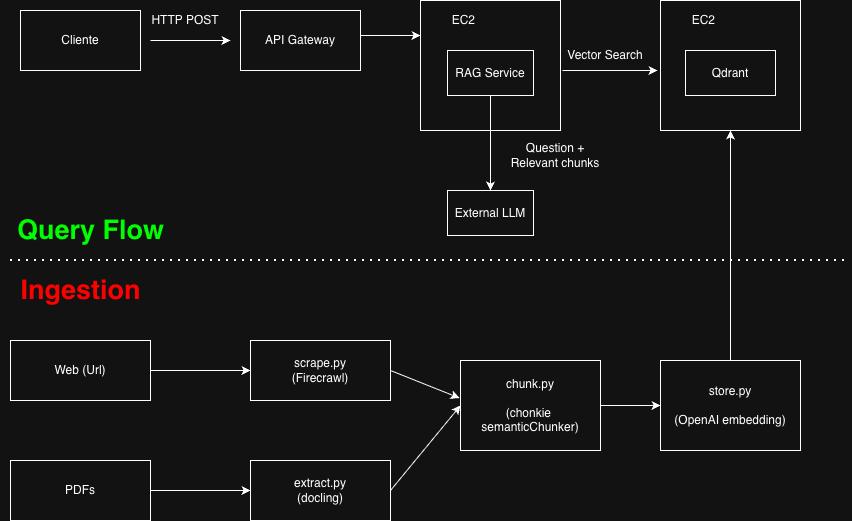

The diagram above was exported from draw.io. Its source (the exported page's mxGraphModel, read from the mxfile embedded in the PNG):
<mxGraphModel dx="1791" dy="668" grid="1" gridSize="10" guides="1" tooltips="1" connect="1" arrows="1" fold="1" page="1" pageScale="1" pageWidth="827" pageHeight="1169" math="0" shadow="0">
  <root>
    <mxCell id="0" />
    <mxCell id="1" parent="0" />
    <mxCell id="PnukaMSMmX5_zfzv7zlG-1" parent="1" style="rounded=0;whiteSpace=wrap;html=1;" value="API Gateway" vertex="1">
      <mxGeometry height="60" width="120" x="200" y="120" as="geometry" />
    </mxCell>
    <mxCell id="PnukaMSMmX5_zfzv7zlG-2" parent="1" style="rounded=0;whiteSpace=wrap;html=1;" value="" vertex="1">
      <mxGeometry height="130" width="140" x="380" y="110" as="geometry" />
    </mxCell>
    <mxCell id="PnukaMSMmX5_zfzv7zlG-3" parent="1" style="text;html=1;whiteSpace=wrap;strokeColor=none;fillColor=none;align=center;verticalAlign=middle;rounded=0;" value="EC2&amp;nbsp;" vertex="1">
      <mxGeometry height="30" width="110" x="370" y="115" as="geometry" />
    </mxCell>
    <mxCell id="PnukaMSMmX5_zfzv7zlG-4" parent="1" style="rounded=0;whiteSpace=wrap;html=1;" value="RAG Service" vertex="1">
      <mxGeometry height="45" width="86" x="407" y="160" as="geometry" />
    </mxCell>
    <mxCell id="PnukaMSMmX5_zfzv7zlG-10" edge="1" parent="1" style="endArrow=classic;html=1;rounded=0;" value="">
      <mxGeometry height="50" relative="1" width="50" as="geometry">
        <mxPoint x="110" y="150" as="sourcePoint" />
        <mxPoint x="190" y="150" as="targetPoint" />
      </mxGeometry>
    </mxCell>
    <mxCell id="PnukaMSMmX5_zfzv7zlG-11" parent="1" style="text;html=1;whiteSpace=wrap;strokeColor=none;fillColor=none;align=center;verticalAlign=middle;rounded=0;" value="HTTP POST" vertex="1">
      <mxGeometry height="30" width="110" x="90" y="115" as="geometry" />
    </mxCell>
    <mxCell id="PnukaMSMmX5_zfzv7zlG-12" edge="1" parent="1" style="endArrow=classic;html=1;rounded=0;" value="">
      <mxGeometry height="50" relative="1" width="50" as="geometry">
        <mxPoint x="320" y="145" as="sourcePoint" />
        <mxPoint x="380" y="145" as="targetPoint" />
      </mxGeometry>
    </mxCell>
    <mxCell id="PnukaMSMmX5_zfzv7zlG-13" parent="1" style="rounded=0;whiteSpace=wrap;html=1;" value="External LLM" vertex="1">
      <mxGeometry height="45" width="86" x="407" y="300" as="geometry" />
    </mxCell>
    <mxCell id="PnukaMSMmX5_zfzv7zlG-15" parent="1" style="rounded=0;whiteSpace=wrap;html=1;" value="Web (Url)" vertex="1">
      <mxGeometry height="60" width="140" x="-30" y="450" as="geometry" />
    </mxCell>
    <mxCell id="PnukaMSMmX5_zfzv7zlG-18" edge="1" parent="1" source="PnukaMSMmX5_zfzv7zlG-4" style="endArrow=classic;html=1;rounded=0;entryX=0.5;entryY=0;entryDx=0;entryDy=0;exitX=0.5;exitY=1;exitDx=0;exitDy=0;" target="PnukaMSMmX5_zfzv7zlG-13" value="">
      <mxGeometry height="50" relative="1" width="50" as="geometry">
        <mxPoint x="390" y="370" as="sourcePoint" />
        <mxPoint x="440" y="320" as="targetPoint" />
      </mxGeometry>
    </mxCell>
    <mxCell id="PnukaMSMmX5_zfzv7zlG-24" parent="1" style="text;html=1;whiteSpace=wrap;strokeColor=none;fillColor=none;align=center;verticalAlign=middle;rounded=0;" value="Vector&amp;nbsp;Search" vertex="1">
      <mxGeometry height="30" width="110" x="510" y="150" as="geometry" />
    </mxCell>
    <mxCell id="PnukaMSMmX5_zfzv7zlG-25" parent="1" style="text;html=1;whiteSpace=wrap;strokeColor=none;fillColor=none;align=center;verticalAlign=middle;rounded=0;" value="Question + Relevant chunks" vertex="1">
      <mxGeometry height="30" width="110" x="460" y="250" as="geometry" />
    </mxCell>
    <mxCell id="PnukaMSMmX5_zfzv7zlG-27" parent="1" style="rounded=0;whiteSpace=wrap;html=1;" value="Cliente" vertex="1">
      <mxGeometry height="60" width="120" x="-20" y="120" as="geometry" />
    </mxCell>
    <mxCell id="PnukaMSMmX5_zfzv7zlG-28" parent="1" style="rounded=0;whiteSpace=wrap;html=1;" value="" vertex="1">
      <mxGeometry height="130" width="140" x="620" y="110" as="geometry" />
    </mxCell>
    <mxCell id="PnukaMSMmX5_zfzv7zlG-29" parent="1" style="text;html=1;whiteSpace=wrap;strokeColor=none;fillColor=none;align=center;verticalAlign=middle;rounded=0;" value="EC2&amp;nbsp;" vertex="1">
      <mxGeometry height="30" width="110" x="610" y="115" as="geometry" />
    </mxCell>
    <mxCell id="PnukaMSMmX5_zfzv7zlG-30" parent="1" style="rounded=0;whiteSpace=wrap;html=1;" value="Qdrant" vertex="1">
      <mxGeometry height="45" width="90" x="645" y="160" as="geometry" />
    </mxCell>
    <mxCell id="PnukaMSMmX5_zfzv7zlG-31" edge="1" parent="1" style="endArrow=classic;html=1;rounded=0;" value="">
      <mxGeometry height="50" relative="1" width="50" as="geometry">
        <mxPoint x="522" y="180" as="sourcePoint" />
        <mxPoint x="617" y="180" as="targetPoint" />
      </mxGeometry>
    </mxCell>
    <mxCell id="PnukaMSMmX5_zfzv7zlG-34" parent="1" style="rounded=0;whiteSpace=wrap;html=1;" value="PDFs" vertex="1">
      <mxGeometry height="60" width="140" x="-30" y="570" as="geometry" />
    </mxCell>
    <mxCell id="PnukaMSMmX5_zfzv7zlG-35" parent="1" style="rounded=0;whiteSpace=wrap;html=1;" value="scrape.py&lt;br&gt;(Firecrawl)" vertex="1">
      <mxGeometry height="60" width="140" x="210" y="450" as="geometry" />
    </mxCell>
    <mxCell id="PnukaMSMmX5_zfzv7zlG-36" parent="1" style="rounded=0;whiteSpace=wrap;html=1;" value="extract.py&lt;br&gt;(docling)" vertex="1">
      <mxGeometry height="60" width="140" x="210" y="570" as="geometry" />
    </mxCell>
    <mxCell id="PnukaMSMmX5_zfzv7zlG-37" parent="1" style="rounded=0;whiteSpace=wrap;html=1;" value="chunk.py&lt;br&gt;&lt;br&gt;(chonkie&amp;nbsp; semanticChunker)" vertex="1">
      <mxGeometry height="90" width="140" x="420" y="470" as="geometry" />
    </mxCell>
    <mxCell id="PnukaMSMmX5_zfzv7zlG-38" parent="1" style="rounded=0;whiteSpace=wrap;html=1;" value="store.py&lt;br&gt;&lt;br&gt;(OpenAI embedding)" vertex="1">
      <mxGeometry height="90" width="140" x="620" y="470" as="geometry" />
    </mxCell>
    <mxCell id="PnukaMSMmX5_zfzv7zlG-39" edge="1" parent="1" source="PnukaMSMmX5_zfzv7zlG-38" style="endArrow=classic;html=1;rounded=0;exitX=0.5;exitY=0;exitDx=0;exitDy=0;entryX=0.5;entryY=1;entryDx=0;entryDy=0;" target="PnukaMSMmX5_zfzv7zlG-28" value="">
      <mxGeometry height="50" relative="1" width="50" as="geometry">
        <mxPoint x="330" y="410" as="sourcePoint" />
        <mxPoint x="380" y="360" as="targetPoint" />
      </mxGeometry>
    </mxCell>
    <mxCell id="PnukaMSMmX5_zfzv7zlG-40" edge="1" parent="1" source="PnukaMSMmX5_zfzv7zlG-15" style="endArrow=classic;html=1;rounded=0;exitX=1;exitY=0.5;exitDx=0;exitDy=0;entryX=0;entryY=0.5;entryDx=0;entryDy=0;" target="PnukaMSMmX5_zfzv7zlG-35" value="">
      <mxGeometry height="50" relative="1" width="50" as="geometry">
        <mxPoint x="320" y="430" as="sourcePoint" />
        <mxPoint x="370" y="380" as="targetPoint" />
      </mxGeometry>
    </mxCell>
    <mxCell id="PnukaMSMmX5_zfzv7zlG-41" edge="1" parent="1" source="PnukaMSMmX5_zfzv7zlG-34" style="endArrow=classic;html=1;rounded=0;exitX=1;exitY=0.5;exitDx=0;exitDy=0;entryX=0;entryY=0.5;entryDx=0;entryDy=0;" target="PnukaMSMmX5_zfzv7zlG-36" value="">
      <mxGeometry height="50" relative="1" width="50" as="geometry">
        <mxPoint x="320" y="430" as="sourcePoint" />
        <mxPoint x="370" y="380" as="targetPoint" />
      </mxGeometry>
    </mxCell>
    <mxCell id="PnukaMSMmX5_zfzv7zlG-42" edge="1" parent="1" source="PnukaMSMmX5_zfzv7zlG-35" style="endArrow=classic;html=1;rounded=0;exitX=1;exitY=0.5;exitDx=0;exitDy=0;entryX=-0.007;entryY=0.417;entryDx=0;entryDy=0;entryPerimeter=0;" target="PnukaMSMmX5_zfzv7zlG-37" value="">
      <mxGeometry height="50" relative="1" width="50" as="geometry">
        <mxPoint x="320" y="430" as="sourcePoint" />
        <mxPoint x="370" y="380" as="targetPoint" />
      </mxGeometry>
    </mxCell>
    <mxCell id="PnukaMSMmX5_zfzv7zlG-43" edge="1" parent="1" source="PnukaMSMmX5_zfzv7zlG-36" style="endArrow=classic;html=1;rounded=0;exitX=1;exitY=0.5;exitDx=0;exitDy=0;entryX=0;entryY=0.5;entryDx=0;entryDy=0;" target="PnukaMSMmX5_zfzv7zlG-37" value="">
      <mxGeometry height="50" relative="1" width="50" as="geometry">
        <mxPoint x="320" y="430" as="sourcePoint" />
        <mxPoint x="370" y="380" as="targetPoint" />
      </mxGeometry>
    </mxCell>
    <mxCell id="PnukaMSMmX5_zfzv7zlG-44" edge="1" parent="1" source="PnukaMSMmX5_zfzv7zlG-37" style="endArrow=classic;html=1;rounded=0;exitX=1;exitY=0.5;exitDx=0;exitDy=0;entryX=0;entryY=0.5;entryDx=0;entryDy=0;" target="PnukaMSMmX5_zfzv7zlG-38" value="">
      <mxGeometry height="50" relative="1" width="50" as="geometry">
        <mxPoint x="320" y="430" as="sourcePoint" />
        <mxPoint x="370" y="380" as="targetPoint" />
      </mxGeometry>
    </mxCell>
    <mxCell id="PnukaMSMmX5_zfzv7zlG-45" edge="1" parent="1" style="endArrow=none;dashed=1;html=1;dashPattern=1 3;strokeWidth=2;rounded=0;" value="">
      <mxGeometry height="50" relative="1" width="50" as="geometry">
        <mxPoint x="-30" y="370" as="sourcePoint" />
        <mxPoint x="810" y="370" as="targetPoint" />
      </mxGeometry>
    </mxCell>
    <mxCell id="PnukaMSMmX5_zfzv7zlG-46" parent="1" style="text;strokeColor=none;fillColor=none;html=1;fontSize=27;fontStyle=1;verticalAlign=middle;align=center;autosizeText=1;" value="&lt;font style=&quot;color: light-dark(rgb(0, 0, 0), rgb(0, 255, 0));&quot;&gt;Query Flow&lt;/font&gt;" vertex="1">
      <mxGeometry height="40" width="160" x="-30" y="320" as="geometry" />
    </mxCell>
    <mxCell id="PnukaMSMmX5_zfzv7zlG-47" parent="1" style="text;strokeColor=none;fillColor=none;html=1;fontSize=27;fontStyle=1;verticalAlign=middle;align=center;autosizeText=1;" value="&lt;font style=&quot;color: light-dark(rgb(0, 0, 0), rgb(255, 0, 0));&quot;&gt;Ingestion&lt;/font&gt;" vertex="1">
      <mxGeometry height="40" width="160" x="-40" y="380" as="geometry" />
    </mxCell>
  </root>
</mxGraphModel>